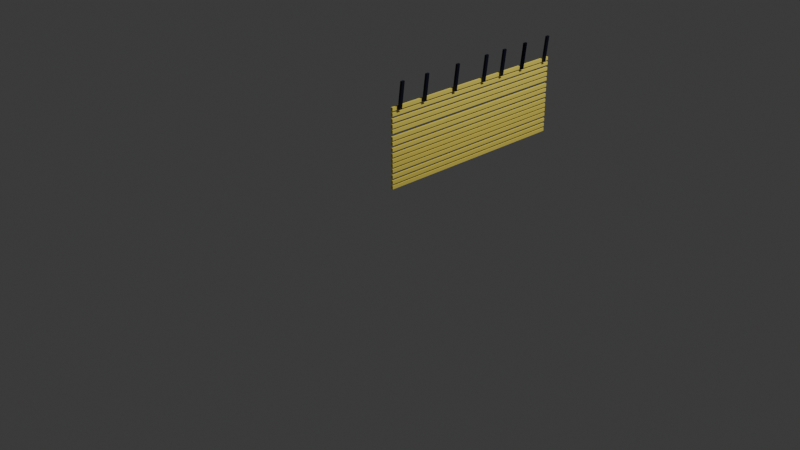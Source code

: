 # Source: coisamarela.blend  (saved by Blender 5.0.118; exported with 4.5.12 LTS)
import bpy
from mathutils import Matrix  # noqa: F401  (used for matrix-valued properties, if any)

bpy.ops.wm.read_factory_settings(use_empty=True)
scene = bpy.context.scene
scene.name = 'Scene'

# ---- collections
col_collection = bpy.data.collections.new('Collection'); scene.collection.children.link(col_collection)

# ---- materials (node trees are filled in below, after node groups)
mat_material = bpy.data.materials.new('Material')
mat_material.alpha_threshold = 0.0
mat_material.use_backface_culling_lightprobe_volume = False
mat_material.roughness = 0.5
mat_material.line_color = (0.0, 0.0, 0.0, 1.0)
mat_material_005 = bpy.data.materials.new('Material.005')
mat_material_005.alpha_threshold = 0.0
mat_material_005.use_backface_culling_lightprobe_volume = False
mat_material_005.roughness = 0.5
mat_material_005.line_color = (0.0, 0.0, 0.0, 1.0)
mat_material_006 = bpy.data.materials.new('Material.006')
mat_material_006.alpha_threshold = 0.0
mat_material_006.use_backface_culling_lightprobe_volume = False
mat_material_006.roughness = 0.5
mat_material_006.line_color = (0.0, 0.0, 0.0, 1.0)
mat_material_007 = bpy.data.materials.new('Material.007')
mat_material_007.alpha_threshold = 0.0
mat_material_007.use_backface_culling_lightprobe_volume = False
mat_material_007.roughness = 0.5
mat_material_007.line_color = (0.0, 0.0, 0.0, 1.0)
mat_material_008 = bpy.data.materials.new('Material.008')
mat_material_008.alpha_threshold = 0.0
mat_material_008.use_backface_culling_lightprobe_volume = False
mat_material_008.roughness = 0.5
mat_material_008.line_color = (0.0, 0.0, 0.0, 1.0)
mat_material_009 = bpy.data.materials.new('Material.009')
mat_material_009.alpha_threshold = 0.0
mat_material_009.use_backface_culling_lightprobe_volume = False
mat_material_009.roughness = 0.5
mat_material_009.line_color = (0.0, 0.0, 0.0, 1.0)
mat_material_010 = bpy.data.materials.new('Material.010')
mat_material_010.alpha_threshold = 0.0
mat_material_010.use_backface_culling_lightprobe_volume = False
mat_material_010.roughness = 0.5
mat_material_010.line_color = (0.0, 0.0, 0.0, 1.0)
mat_material_011 = bpy.data.materials.new('Material.011')
mat_material_011.alpha_threshold = 0.0
mat_material_011.use_backface_culling_lightprobe_volume = False
mat_material_011.roughness = 0.5
mat_material_011.line_color = (0.0, 0.0, 0.0, 1.0)
mat_material_012 = bpy.data.materials.new('Material.012')
mat_material_012.alpha_threshold = 0.0
mat_material_012.use_backface_culling_lightprobe_volume = False
mat_material_012.roughness = 0.5
mat_material_012.line_color = (0.0, 0.0, 0.0, 1.0)
mat_material_013 = bpy.data.materials.new('Material.013')
mat_material_013.alpha_threshold = 0.0
mat_material_013.use_backface_culling_lightprobe_volume = False
mat_material_013.roughness = 0.5
mat_material_013.line_color = (0.0, 0.0, 0.0, 1.0)
mat_material_014 = bpy.data.materials.new('Material.014')
mat_material_014.alpha_threshold = 0.0
mat_material_014.use_backface_culling_lightprobe_volume = False
mat_material_014.roughness = 0.5
mat_material_014.line_color = (0.0, 0.0, 0.0, 1.0)
mat_material_015 = bpy.data.materials.new('Material.015')
mat_material_015.alpha_threshold = 0.0
mat_material_015.use_backface_culling_lightprobe_volume = False
mat_material_015.roughness = 0.5
mat_material_015.line_color = (0.0, 0.0, 0.0, 1.0)
mat_material_016 = bpy.data.materials.new('Material.016')
mat_material_016.alpha_threshold = 0.0
mat_material_016.use_backface_culling_lightprobe_volume = False
mat_material_016.roughness = 0.5
mat_material_016.line_color = (0.0, 0.0, 0.0, 1.0)
mat_material_017 = bpy.data.materials.new('Material.017')
mat_material_017.alpha_threshold = 0.0
mat_material_017.use_backface_culling_lightprobe_volume = False
mat_material_017.roughness = 0.5
mat_material_017.line_color = (0.0, 0.0, 0.0, 1.0)
mat_material_018 = bpy.data.materials.new('Material.018')
mat_material_018.alpha_threshold = 0.0
mat_material_018.use_backface_culling_lightprobe_volume = False
mat_material_018.roughness = 0.5
mat_material_018.line_color = (0.0, 0.0, 0.0, 1.0)
mat_material_020 = bpy.data.materials.new('Material.020')
mat_material_020.alpha_threshold = 0.0
mat_material_020.use_backface_culling_lightprobe_volume = False
mat_material_020.roughness = 0.5
mat_material_020.line_color = (0.0, 0.0, 0.0, 1.0)
mat_material_022 = bpy.data.materials.new('Material.022')
mat_material_022.alpha_threshold = 0.0
mat_material_022.use_backface_culling_lightprobe_volume = False
mat_material_022.roughness = 0.5
mat_material_022.line_color = (0.0, 0.0, 0.0, 1.0)
mat_material_023 = bpy.data.materials.new('Material.023')
mat_material_023.alpha_threshold = 0.0
mat_material_023.use_backface_culling_lightprobe_volume = False
mat_material_023.roughness = 0.5
mat_material_023.line_color = (0.0, 0.0, 0.0, 1.0)
mat_material_024 = bpy.data.materials.new('Material.024')
mat_material_024.alpha_threshold = 0.0
mat_material_024.use_backface_culling_lightprobe_volume = False
mat_material_024.roughness = 0.5
mat_material_024.line_color = (0.0, 0.0, 0.0, 1.0)
mat_material_025 = bpy.data.materials.new('Material.025')
mat_material_025.alpha_threshold = 0.0
mat_material_025.use_backface_culling_lightprobe_volume = False
mat_material_025.roughness = 0.5
mat_material_025.line_color = (0.0, 0.0, 0.0, 1.0)
mat_material_026 = bpy.data.materials.new('Material.026')
mat_material_026.alpha_threshold = 0.0
mat_material_026.use_backface_culling_lightprobe_volume = False
mat_material_026.roughness = 0.5
mat_material_026.line_color = (0.0, 0.0, 0.0, 1.0)
mat_material_027 = bpy.data.materials.new('Material.027')
mat_material_027.alpha_threshold = 0.0
mat_material_027.use_backface_culling_lightprobe_volume = False
mat_material_027.roughness = 0.5
mat_material_027.line_color = (0.0, 0.0, 0.0, 1.0)
mat_material_028 = bpy.data.materials.new('Material.028')
mat_material_028.alpha_threshold = 0.0
mat_material_028.use_backface_culling_lightprobe_volume = False
mat_material_028.roughness = 0.5
mat_material_028.line_color = (0.0, 0.0, 0.0, 1.0)

# ---- material node trees
mat_material.use_nodes = True; mat_material.node_tree.nodes.clear()
_N = mat_material.node_tree.nodes; _L = mat_material.node_tree.links
n0 = _N.new('ShaderNodeOutputMaterial'); n0.name = 'Material Output'; n0.location = (200, 100)
n1 = _N.new('ShaderNodeBsdfPrincipled'); n1.name = 'Principled BSDF'; n1.location = (-200, 100)
n1.inputs[0].default_value = (0.8, 0.6682, 0.1081, 1.0)
_L.new(n1.outputs[0], n0.inputs[0])
n0.is_active_output = True
mat_material_005.use_nodes = True; mat_material_005.node_tree.nodes.clear()
_N = mat_material_005.node_tree.nodes; _L = mat_material_005.node_tree.links
n0 = _N.new('ShaderNodeOutputMaterial'); n0.name = 'Material Output'; n0.location = (200, 100)
n1 = _N.new('ShaderNodeBsdfPrincipled'); n1.name = 'Principled BSDF'; n1.location = (-200, 100)
n1.inputs[0].default_value = (0.8, 0.6682, 0.1081, 1.0)
_L.new(n1.outputs[0], n0.inputs[0])
n0.is_active_output = True
mat_material_006.use_nodes = True; mat_material_006.node_tree.nodes.clear()
_N = mat_material_006.node_tree.nodes; _L = mat_material_006.node_tree.links
n0 = _N.new('ShaderNodeOutputMaterial'); n0.name = 'Material Output'; n0.location = (200, 100)
n1 = _N.new('ShaderNodeBsdfPrincipled'); n1.name = 'Principled BSDF'; n1.location = (-200, 100)
n1.inputs[0].default_value = (0.8, 0.6682, 0.1081, 1.0)
_L.new(n1.outputs[0], n0.inputs[0])
n0.is_active_output = True
mat_material_007.use_nodes = True; mat_material_007.node_tree.nodes.clear()
_N = mat_material_007.node_tree.nodes; _L = mat_material_007.node_tree.links
n0 = _N.new('ShaderNodeOutputMaterial'); n0.name = 'Material Output'; n0.location = (200, 100)
n1 = _N.new('ShaderNodeBsdfPrincipled'); n1.name = 'Principled BSDF'; n1.location = (-200, 100)
n1.inputs[0].default_value = (0.8, 0.6682, 0.1081, 1.0)
_L.new(n1.outputs[0], n0.inputs[0])
n0.is_active_output = True
mat_material_008.use_nodes = True; mat_material_008.node_tree.nodes.clear()
_N = mat_material_008.node_tree.nodes; _L = mat_material_008.node_tree.links
n0 = _N.new('ShaderNodeOutputMaterial'); n0.name = 'Material Output'; n0.location = (200, 100)
n1 = _N.new('ShaderNodeBsdfPrincipled'); n1.name = 'Principled BSDF'; n1.location = (-200, 100)
n1.inputs[0].default_value = (0.8, 0.6682, 0.1081, 1.0)
_L.new(n1.outputs[0], n0.inputs[0])
n0.is_active_output = True
mat_material_009.use_nodes = True; mat_material_009.node_tree.nodes.clear()
_N = mat_material_009.node_tree.nodes; _L = mat_material_009.node_tree.links
n0 = _N.new('ShaderNodeOutputMaterial'); n0.name = 'Material Output'; n0.location = (200, 100)
n1 = _N.new('ShaderNodeBsdfPrincipled'); n1.name = 'Principled BSDF'; n1.location = (-200, 100)
n1.inputs[0].default_value = (0.8, 0.6682, 0.1081, 1.0)
_L.new(n1.outputs[0], n0.inputs[0])
n0.is_active_output = True
mat_material_010.use_nodes = True; mat_material_010.node_tree.nodes.clear()
_N = mat_material_010.node_tree.nodes; _L = mat_material_010.node_tree.links
n0 = _N.new('ShaderNodeOutputMaterial'); n0.name = 'Material Output'; n0.location = (200, 100)
n1 = _N.new('ShaderNodeBsdfPrincipled'); n1.name = 'Principled BSDF'; n1.location = (-200, 100)
n1.inputs[0].default_value = (0.8, 0.6682, 0.1081, 1.0)
_L.new(n1.outputs[0], n0.inputs[0])
n0.is_active_output = True
mat_material_011.use_nodes = True; mat_material_011.node_tree.nodes.clear()
_N = mat_material_011.node_tree.nodes; _L = mat_material_011.node_tree.links
n0 = _N.new('ShaderNodeOutputMaterial'); n0.name = 'Material Output'; n0.location = (200, 100)
n1 = _N.new('ShaderNodeBsdfPrincipled'); n1.name = 'Principled BSDF'; n1.location = (-200, 100)
n1.inputs[0].default_value = (0.8, 0.6682, 0.1081, 1.0)
_L.new(n1.outputs[0], n0.inputs[0])
n0.is_active_output = True
mat_material_012.use_nodes = True; mat_material_012.node_tree.nodes.clear()
_N = mat_material_012.node_tree.nodes; _L = mat_material_012.node_tree.links
n0 = _N.new('ShaderNodeOutputMaterial'); n0.name = 'Material Output'; n0.location = (200, 100)
n1 = _N.new('ShaderNodeBsdfPrincipled'); n1.name = 'Principled BSDF'; n1.location = (-200, 100)
n1.inputs[0].default_value = (0.8, 0.6682, 0.1081, 1.0)
_L.new(n1.outputs[0], n0.inputs[0])
n0.is_active_output = True
mat_material_013.use_nodes = True; mat_material_013.node_tree.nodes.clear()
_N = mat_material_013.node_tree.nodes; _L = mat_material_013.node_tree.links
n0 = _N.new('ShaderNodeOutputMaterial'); n0.name = 'Material Output'; n0.location = (200, 100)
n1 = _N.new('ShaderNodeBsdfPrincipled'); n1.name = 'Principled BSDF'; n1.location = (-200, 100)
n1.inputs[0].default_value = (0.8, 0.6682, 0.1081, 1.0)
_L.new(n1.outputs[0], n0.inputs[0])
n0.is_active_output = True
mat_material_014.use_nodes = True; mat_material_014.node_tree.nodes.clear()
_N = mat_material_014.node_tree.nodes; _L = mat_material_014.node_tree.links
n0 = _N.new('ShaderNodeOutputMaterial'); n0.name = 'Material Output'; n0.location = (200, 100)
n1 = _N.new('ShaderNodeBsdfPrincipled'); n1.name = 'Principled BSDF'; n1.location = (-200, 100)
n1.inputs[0].default_value = (0.8, 0.6682, 0.1081, 1.0)
_L.new(n1.outputs[0], n0.inputs[0])
n0.is_active_output = True
mat_material_015.use_nodes = True; mat_material_015.node_tree.nodes.clear()
_N = mat_material_015.node_tree.nodes; _L = mat_material_015.node_tree.links
n0 = _N.new('ShaderNodeOutputMaterial'); n0.name = 'Material Output'; n0.location = (200, 100)
n1 = _N.new('ShaderNodeBsdfPrincipled'); n1.name = 'Principled BSDF'; n1.location = (-200, 100)
n1.inputs[0].default_value = (0.8, 0.6682, 0.1081, 1.0)
_L.new(n1.outputs[0], n0.inputs[0])
n0.is_active_output = True
mat_material_016.use_nodes = True; mat_material_016.node_tree.nodes.clear()
_N = mat_material_016.node_tree.nodes; _L = mat_material_016.node_tree.links
n0 = _N.new('ShaderNodeOutputMaterial'); n0.name = 'Material Output'; n0.location = (200, 100)
n1 = _N.new('ShaderNodeBsdfPrincipled'); n1.name = 'Principled BSDF'; n1.location = (-200, 100)
n1.inputs[0].default_value = (0.8, 0.6682, 0.1081, 1.0)
_L.new(n1.outputs[0], n0.inputs[0])
n0.is_active_output = True
mat_material_017.use_nodes = True; mat_material_017.node_tree.nodes.clear()
_N = mat_material_017.node_tree.nodes; _L = mat_material_017.node_tree.links
n0 = _N.new('ShaderNodeOutputMaterial'); n0.name = 'Material Output'; n0.location = (200, 100)
n1 = _N.new('ShaderNodeBsdfPrincipled'); n1.name = 'Principled BSDF'; n1.location = (-200, 100)
n1.inputs[0].default_value = (0.8, 0.6682, 0.1081, 1.0)
_L.new(n1.outputs[0], n0.inputs[0])
n0.is_active_output = True
mat_material_018.use_nodes = True; mat_material_018.node_tree.nodes.clear()
_N = mat_material_018.node_tree.nodes; _L = mat_material_018.node_tree.links
n0 = _N.new('ShaderNodeOutputMaterial'); n0.name = 'Material Output'; n0.location = (200, 100)
n1 = _N.new('ShaderNodeBsdfPrincipled'); n1.name = 'Principled BSDF'; n1.location = (-200, 100)
n1.inputs[0].default_value = (0.8, 0.6682, 0.1081, 1.0)
_L.new(n1.outputs[0], n0.inputs[0])
n0.is_active_output = True
mat_material_020.use_nodes = True; mat_material_020.node_tree.nodes.clear()
_N = mat_material_020.node_tree.nodes; _L = mat_material_020.node_tree.links
n0 = _N.new('ShaderNodeOutputMaterial'); n0.name = 'Material Output'; n0.location = (200, 100)
n1 = _N.new('ShaderNodeBsdfPrincipled'); n1.name = 'Principled BSDF'; n1.location = (-200, 100)
n1.inputs[0].default_value = (0.0, 0.0, 0.01061, 1.0)
_L.new(n1.outputs[0], n0.inputs[0])
n0.is_active_output = True
mat_material_022.use_nodes = True; mat_material_022.node_tree.nodes.clear()
_N = mat_material_022.node_tree.nodes; _L = mat_material_022.node_tree.links
n0 = _N.new('ShaderNodeOutputMaterial'); n0.name = 'Material Output'; n0.location = (200, 100)
n1 = _N.new('ShaderNodeBsdfPrincipled'); n1.name = 'Principled BSDF'; n1.location = (-200, 100)
n1.inputs[0].default_value = (0.0, 0.0, 0.01061, 1.0)
_L.new(n1.outputs[0], n0.inputs[0])
n0.is_active_output = True
mat_material_023.use_nodes = True; mat_material_023.node_tree.nodes.clear()
_N = mat_material_023.node_tree.nodes; _L = mat_material_023.node_tree.links
n0 = _N.new('ShaderNodeOutputMaterial'); n0.name = 'Material Output'; n0.location = (200, 100)
n1 = _N.new('ShaderNodeBsdfPrincipled'); n1.name = 'Principled BSDF'; n1.location = (-200, 100)
n1.inputs[0].default_value = (0.0, 0.0, 0.01061, 1.0)
_L.new(n1.outputs[0], n0.inputs[0])
n0.is_active_output = True
mat_material_024.use_nodes = True; mat_material_024.node_tree.nodes.clear()
_N = mat_material_024.node_tree.nodes; _L = mat_material_024.node_tree.links
n0 = _N.new('ShaderNodeOutputMaterial'); n0.name = 'Material Output'; n0.location = (200, 100)
n1 = _N.new('ShaderNodeBsdfPrincipled'); n1.name = 'Principled BSDF'; n1.location = (-200, 100)
n1.inputs[0].default_value = (0.0, 0.0, 0.01061, 1.0)
_L.new(n1.outputs[0], n0.inputs[0])
n0.is_active_output = True
mat_material_025.use_nodes = True; mat_material_025.node_tree.nodes.clear()
_N = mat_material_025.node_tree.nodes; _L = mat_material_025.node_tree.links
n0 = _N.new('ShaderNodeOutputMaterial'); n0.name = 'Material Output'; n0.location = (200, 100)
n1 = _N.new('ShaderNodeBsdfPrincipled'); n1.name = 'Principled BSDF'; n1.location = (-200, 100)
n1.inputs[0].default_value = (0.0, 0.0, 0.01061, 1.0)
_L.new(n1.outputs[0], n0.inputs[0])
n0.is_active_output = True
mat_material_026.use_nodes = True; mat_material_026.node_tree.nodes.clear()
_N = mat_material_026.node_tree.nodes; _L = mat_material_026.node_tree.links
n0 = _N.new('ShaderNodeOutputMaterial'); n0.name = 'Material Output'; n0.location = (200, 100)
n1 = _N.new('ShaderNodeBsdfPrincipled'); n1.name = 'Principled BSDF'; n1.location = (-200, 100)
n1.inputs[0].default_value = (0.0, 0.0, 0.01061, 1.0)
_L.new(n1.outputs[0], n0.inputs[0])
n0.is_active_output = True
mat_material_027.use_nodes = True; mat_material_027.node_tree.nodes.clear()
_N = mat_material_027.node_tree.nodes; _L = mat_material_027.node_tree.links
n0 = _N.new('ShaderNodeOutputMaterial'); n0.name = 'Material Output'; n0.location = (200, 100)
n1 = _N.new('ShaderNodeBsdfPrincipled'); n1.name = 'Principled BSDF'; n1.location = (-200, 100)
n1.inputs[0].default_value = (0.0, 0.0, 0.01061, 1.0)
_L.new(n1.outputs[0], n0.inputs[0])
n0.is_active_output = True
mat_material_028.use_nodes = True; mat_material_028.node_tree.nodes.clear()
_N = mat_material_028.node_tree.nodes; _L = mat_material_028.node_tree.links
n0 = _N.new('ShaderNodeOutputMaterial'); n0.name = 'Material Output'; n0.location = (200, 100)
n1 = _N.new('ShaderNodeBsdfPrincipled'); n1.name = 'Principled BSDF'; n1.location = (-200, 100)
n1.inputs[0].default_value = (0.0, 0.0, 0.01061, 1.0)
_L.new(n1.outputs[0], n0.inputs[0])
n0.is_active_output = True

# ---- world
world_world = bpy.data.worlds.new('World'); scene.world = world_world
world_world.use_nodes = True; world_world.node_tree.nodes.clear()
_N = world_world.node_tree.nodes; _L = world_world.node_tree.links
n0 = _N.new('ShaderNodeOutputWorld'); n0.name = 'World Output'; n0.location = (200, 100)
n1 = _N.new('ShaderNodeBackground'); n1.name = 'Background'; n1.location = (-200, 100)
n1.inputs[0].default_value = (0.05088, 0.05088, 0.05088, 1.0)
_L.new(n1.outputs[0], n0.inputs[0])
n0.is_active_output = True
world_world.color = (0.05088, 0.05088, 0.05088)
world_world.sun_shadow_jitter_overblur = 0.0

# ---- cameras
cam_camera = bpy.data.cameras.new('Camera')
cam_camera.clip_end = 100.0
cam_camera.ortho_scale = 7.314

# ---- lights
light_light = bpy.data.lights.new('Light', 'POINT')
light_light.energy = 1000.0
light_light.shadow_soft_size = 0.1

# ---- meshes
me_cube = bpy.data.meshes.new('Cube')
me_cube.from_pydata([(0.9828, 1.0, 0.9986), (0.9828, 1.0, 0.9669), (0.9828, -1.0, 0.9986), (0.9828, -1.0, 0.9669), (0.9626, 1.0, 0.9986), (0.9626, 1.0, 0.9669), (0.9626, -1.0, 0.9986), (0.9626, -1.0, 0.9669), (0.9828, 1.0, 0.9669), (0.9828, -1.0, 0.9669), (0.9626, 1.0, 0.9669), (0.9626, -1.0, 0.9669)], [], [(0, 4, 6, 2), (3, 2, 6, 7), (7, 6, 4, 5), (7, 5, 10, 11), (1, 0, 2, 3), (5, 4, 0, 1), (10, 8, 9, 11), (1, 3, 9, 8), (5, 1, 8, 10), (3, 7, 11, 9)])
_uv = me_cube.uv_layers.new(name='UVMap')
_uv.uv.foreach_set('vector', [0.625, 0.5, 0.875, 0.5, 0.875, 0.75, 0.625, 0.75, 0.375, 0.75, 0.625, 0.75, 0.625, 1.0, 0.375, 1.0, 0.375, 0.0, 0.625, 0.0, 0.625, 0.25, 0.375, 0.25, 0.375, 0.0, 0.375, 0.25, 0.375, 0.25, 0.375, 0.0, 0.375, 0.5, 0.625, 0.5, 0.625, 0.75, 0.375, 0.75, 0.375, 0.25, 0.625, 0.25, 0.625, 0.5, 0.375, 0.5, 0.125, 0.5, 0.375, 0.5, 0.375, 0.75, 0.125, 0.75, 0.375, 0.5, 0.375, 0.75, 0.375, 0.75, 0.375, 0.5, 0.375, 0.25, 0.375, 0.5, 0.375, 0.5, 0.375, 0.25, 0.375, 0.75, 0.375, 1.0, 0.375, 1.0, 0.375, 0.75])
me_cube.materials.append(mat_material)
me_cube.use_mirror_vertex_groups = False
me_cube.update()
me_cube_005 = bpy.data.meshes.new('Cube.005')
me_cube_005.from_pydata([(0.9828, 1.0, 0.9986), (0.9828, 1.0, 0.9669), (0.9828, -1.0, 0.9986), (0.9828, -1.0, 0.9669), (0.9626, 1.0, 0.9986), (0.9626, 1.0, 0.9669), (0.9626, -1.0, 0.9986), (0.9626, -1.0, 0.9669), (0.9828, 1.0, 0.9669), (0.9828, -1.0, 0.9669), (0.9626, 1.0, 0.9669), (0.9626, -1.0, 0.9669)], [], [(0, 4, 6, 2), (3, 2, 6, 7), (7, 6, 4, 5), (7, 5, 10, 11), (1, 0, 2, 3), (5, 4, 0, 1), (10, 8, 9, 11), (1, 3, 9, 8), (5, 1, 8, 10), (3, 7, 11, 9)])
_uv = me_cube_005.uv_layers.new(name='UVMap')
_uv.uv.foreach_set('vector', [0.625, 0.5, 0.875, 0.5, 0.875, 0.75, 0.625, 0.75, 0.375, 0.75, 0.625, 0.75, 0.625, 1.0, 0.375, 1.0, 0.375, 0.0, 0.625, 0.0, 0.625, 0.25, 0.375, 0.25, 0.375, 0.0, 0.375, 0.25, 0.375, 0.25, 0.375, 0.0, 0.375, 0.5, 0.625, 0.5, 0.625, 0.75, 0.375, 0.75, 0.375, 0.25, 0.625, 0.25, 0.625, 0.5, 0.375, 0.5, 0.125, 0.5, 0.375, 0.5, 0.375, 0.75, 0.125, 0.75, 0.375, 0.5, 0.375, 0.75, 0.375, 0.75, 0.375, 0.5, 0.375, 0.25, 0.375, 0.5, 0.375, 0.5, 0.375, 0.25, 0.375, 0.75, 0.375, 1.0, 0.375, 1.0, 0.375, 0.75])
me_cube_005.materials.append(mat_material_005)
me_cube_005.use_mirror_vertex_groups = False
me_cube_005.update()
me_cube_006 = bpy.data.meshes.new('Cube.006')
me_cube_006.from_pydata([(0.9828, 1.0, 0.9986), (0.9828, 1.0, 0.9669), (0.9828, -1.0, 0.9986), (0.9828, -1.0, 0.9669), (0.9626, 1.0, 0.9986), (0.9626, 1.0, 0.9669), (0.9626, -1.0, 0.9986), (0.9626, -1.0, 0.9669), (0.9828, 1.0, 0.9669), (0.9828, -1.0, 0.9669), (0.9626, 1.0, 0.9669), (0.9626, -1.0, 0.9669)], [], [(0, 4, 6, 2), (3, 2, 6, 7), (7, 6, 4, 5), (7, 5, 10, 11), (1, 0, 2, 3), (5, 4, 0, 1), (10, 8, 9, 11), (1, 3, 9, 8), (5, 1, 8, 10), (3, 7, 11, 9)])
_uv = me_cube_006.uv_layers.new(name='UVMap')
_uv.uv.foreach_set('vector', [0.625, 0.5, 0.875, 0.5, 0.875, 0.75, 0.625, 0.75, 0.375, 0.75, 0.625, 0.75, 0.625, 1.0, 0.375, 1.0, 0.375, 0.0, 0.625, 0.0, 0.625, 0.25, 0.375, 0.25, 0.375, 0.0, 0.375, 0.25, 0.375, 0.25, 0.375, 0.0, 0.375, 0.5, 0.625, 0.5, 0.625, 0.75, 0.375, 0.75, 0.375, 0.25, 0.625, 0.25, 0.625, 0.5, 0.375, 0.5, 0.125, 0.5, 0.375, 0.5, 0.375, 0.75, 0.125, 0.75, 0.375, 0.5, 0.375, 0.75, 0.375, 0.75, 0.375, 0.5, 0.375, 0.25, 0.375, 0.5, 0.375, 0.5, 0.375, 0.25, 0.375, 0.75, 0.375, 1.0, 0.375, 1.0, 0.375, 0.75])
me_cube_006.materials.append(mat_material_006)
me_cube_006.use_mirror_vertex_groups = False
me_cube_006.update()
me_cube_007 = bpy.data.meshes.new('Cube.007')
me_cube_007.from_pydata([(0.9828, 1.0, 0.9986), (0.9828, 1.0, 0.9669), (0.9828, -1.0, 0.9986), (0.9828, -1.0, 0.9669), (0.9626, 1.0, 0.9986), (0.9626, 1.0, 0.9669), (0.9626, -1.0, 0.9986), (0.9626, -1.0, 0.9669), (0.9828, 1.0, 0.9669), (0.9828, -1.0, 0.9669), (0.9626, 1.0, 0.9669), (0.9626, -1.0, 0.9669)], [], [(0, 4, 6, 2), (3, 2, 6, 7), (7, 6, 4, 5), (7, 5, 10, 11), (1, 0, 2, 3), (5, 4, 0, 1), (10, 8, 9, 11), (1, 3, 9, 8), (5, 1, 8, 10), (3, 7, 11, 9)])
_uv = me_cube_007.uv_layers.new(name='UVMap')
_uv.uv.foreach_set('vector', [0.625, 0.5, 0.875, 0.5, 0.875, 0.75, 0.625, 0.75, 0.375, 0.75, 0.625, 0.75, 0.625, 1.0, 0.375, 1.0, 0.375, 0.0, 0.625, 0.0, 0.625, 0.25, 0.375, 0.25, 0.375, 0.0, 0.375, 0.25, 0.375, 0.25, 0.375, 0.0, 0.375, 0.5, 0.625, 0.5, 0.625, 0.75, 0.375, 0.75, 0.375, 0.25, 0.625, 0.25, 0.625, 0.5, 0.375, 0.5, 0.125, 0.5, 0.375, 0.5, 0.375, 0.75, 0.125, 0.75, 0.375, 0.5, 0.375, 0.75, 0.375, 0.75, 0.375, 0.5, 0.375, 0.25, 0.375, 0.5, 0.375, 0.5, 0.375, 0.25, 0.375, 0.75, 0.375, 1.0, 0.375, 1.0, 0.375, 0.75])
me_cube_007.materials.append(mat_material_007)
me_cube_007.use_mirror_vertex_groups = False
me_cube_007.update()
me_cube_008 = bpy.data.meshes.new('Cube.008')
me_cube_008.from_pydata([(0.9828, 1.0, 0.9986), (0.9828, 1.0, 0.9669), (0.9828, -1.0, 0.9986), (0.9828, -1.0, 0.9669), (0.9626, 1.0, 0.9986), (0.9626, 1.0, 0.9669), (0.9626, -1.0, 0.9986), (0.9626, -1.0, 0.9669), (0.9828, 1.0, 0.9669), (0.9828, -1.0, 0.9669), (0.9626, 1.0, 0.9669), (0.9626, -1.0, 0.9669)], [], [(0, 4, 6, 2), (3, 2, 6, 7), (7, 6, 4, 5), (7, 5, 10, 11), (1, 0, 2, 3), (5, 4, 0, 1), (10, 8, 9, 11), (1, 3, 9, 8), (5, 1, 8, 10), (3, 7, 11, 9)])
_uv = me_cube_008.uv_layers.new(name='UVMap')
_uv.uv.foreach_set('vector', [0.625, 0.5, 0.875, 0.5, 0.875, 0.75, 0.625, 0.75, 0.375, 0.75, 0.625, 0.75, 0.625, 1.0, 0.375, 1.0, 0.375, 0.0, 0.625, 0.0, 0.625, 0.25, 0.375, 0.25, 0.375, 0.0, 0.375, 0.25, 0.375, 0.25, 0.375, 0.0, 0.375, 0.5, 0.625, 0.5, 0.625, 0.75, 0.375, 0.75, 0.375, 0.25, 0.625, 0.25, 0.625, 0.5, 0.375, 0.5, 0.125, 0.5, 0.375, 0.5, 0.375, 0.75, 0.125, 0.75, 0.375, 0.5, 0.375, 0.75, 0.375, 0.75, 0.375, 0.5, 0.375, 0.25, 0.375, 0.5, 0.375, 0.5, 0.375, 0.25, 0.375, 0.75, 0.375, 1.0, 0.375, 1.0, 0.375, 0.75])
me_cube_008.materials.append(mat_material_008)
me_cube_008.use_mirror_vertex_groups = False
me_cube_008.update()
me_cube_009 = bpy.data.meshes.new('Cube.009')
me_cube_009.from_pydata([(0.9828, 1.0, 0.9986), (0.9828, 1.0, 0.9669), (0.9828, -1.0, 0.9986), (0.9828, -1.0, 0.9669), (0.9626, 1.0, 0.9986), (0.9626, 1.0, 0.9669), (0.9626, -1.0, 0.9986), (0.9626, -1.0, 0.9669), (0.9828, 1.0, 0.9669), (0.9828, -1.0, 0.9669), (0.9626, 1.0, 0.9669), (0.9626, -1.0, 0.9669)], [], [(0, 4, 6, 2), (3, 2, 6, 7), (7, 6, 4, 5), (7, 5, 10, 11), (1, 0, 2, 3), (5, 4, 0, 1), (10, 8, 9, 11), (1, 3, 9, 8), (5, 1, 8, 10), (3, 7, 11, 9)])
_uv = me_cube_009.uv_layers.new(name='UVMap')
_uv.uv.foreach_set('vector', [0.625, 0.5, 0.875, 0.5, 0.875, 0.75, 0.625, 0.75, 0.375, 0.75, 0.625, 0.75, 0.625, 1.0, 0.375, 1.0, 0.375, 0.0, 0.625, 0.0, 0.625, 0.25, 0.375, 0.25, 0.375, 0.0, 0.375, 0.25, 0.375, 0.25, 0.375, 0.0, 0.375, 0.5, 0.625, 0.5, 0.625, 0.75, 0.375, 0.75, 0.375, 0.25, 0.625, 0.25, 0.625, 0.5, 0.375, 0.5, 0.125, 0.5, 0.375, 0.5, 0.375, 0.75, 0.125, 0.75, 0.375, 0.5, 0.375, 0.75, 0.375, 0.75, 0.375, 0.5, 0.375, 0.25, 0.375, 0.5, 0.375, 0.5, 0.375, 0.25, 0.375, 0.75, 0.375, 1.0, 0.375, 1.0, 0.375, 0.75])
me_cube_009.materials.append(mat_material_009)
me_cube_009.use_mirror_vertex_groups = False
me_cube_009.update()
me_cube_010 = bpy.data.meshes.new('Cube.010')
me_cube_010.from_pydata([(0.9828, 1.0, 0.9986), (0.9828, 1.0, 0.9669), (0.9828, -1.0, 0.9986), (0.9828, -1.0, 0.9669), (0.9626, 1.0, 0.9986), (0.9626, 1.0, 0.9669), (0.9626, -1.0, 0.9986), (0.9626, -1.0, 0.9669), (0.9828, 1.0, 0.9669), (0.9828, -1.0, 0.9669), (0.9626, 1.0, 0.9669), (0.9626, -1.0, 0.9669)], [], [(0, 4, 6, 2), (3, 2, 6, 7), (7, 6, 4, 5), (7, 5, 10, 11), (1, 0, 2, 3), (5, 4, 0, 1), (10, 8, 9, 11), (1, 3, 9, 8), (5, 1, 8, 10), (3, 7, 11, 9)])
_uv = me_cube_010.uv_layers.new(name='UVMap')
_uv.uv.foreach_set('vector', [0.625, 0.5, 0.875, 0.5, 0.875, 0.75, 0.625, 0.75, 0.375, 0.75, 0.625, 0.75, 0.625, 1.0, 0.375, 1.0, 0.375, 0.0, 0.625, 0.0, 0.625, 0.25, 0.375, 0.25, 0.375, 0.0, 0.375, 0.25, 0.375, 0.25, 0.375, 0.0, 0.375, 0.5, 0.625, 0.5, 0.625, 0.75, 0.375, 0.75, 0.375, 0.25, 0.625, 0.25, 0.625, 0.5, 0.375, 0.5, 0.125, 0.5, 0.375, 0.5, 0.375, 0.75, 0.125, 0.75, 0.375, 0.5, 0.375, 0.75, 0.375, 0.75, 0.375, 0.5, 0.375, 0.25, 0.375, 0.5, 0.375, 0.5, 0.375, 0.25, 0.375, 0.75, 0.375, 1.0, 0.375, 1.0, 0.375, 0.75])
me_cube_010.materials.append(mat_material_010)
me_cube_010.use_mirror_vertex_groups = False
me_cube_010.update()
me_cube_011 = bpy.data.meshes.new('Cube.011')
me_cube_011.from_pydata([(0.9828, 1.0, 0.9986), (0.9828, 1.0, 0.9669), (0.9828, -1.0, 0.9986), (0.9828, -1.0, 0.9669), (0.9626, 1.0, 0.9986), (0.9626, 1.0, 0.9669), (0.9626, -1.0, 0.9986), (0.9626, -1.0, 0.9669), (0.9828, 1.0, 0.9669), (0.9828, -1.0, 0.9669), (0.9626, 1.0, 0.9669), (0.9626, -1.0, 0.9669)], [], [(0, 4, 6, 2), (3, 2, 6, 7), (7, 6, 4, 5), (7, 5, 10, 11), (1, 0, 2, 3), (5, 4, 0, 1), (10, 8, 9, 11), (1, 3, 9, 8), (5, 1, 8, 10), (3, 7, 11, 9)])
_uv = me_cube_011.uv_layers.new(name='UVMap')
_uv.uv.foreach_set('vector', [0.625, 0.5, 0.875, 0.5, 0.875, 0.75, 0.625, 0.75, 0.375, 0.75, 0.625, 0.75, 0.625, 1.0, 0.375, 1.0, 0.375, 0.0, 0.625, 0.0, 0.625, 0.25, 0.375, 0.25, 0.375, 0.0, 0.375, 0.25, 0.375, 0.25, 0.375, 0.0, 0.375, 0.5, 0.625, 0.5, 0.625, 0.75, 0.375, 0.75, 0.375, 0.25, 0.625, 0.25, 0.625, 0.5, 0.375, 0.5, 0.125, 0.5, 0.375, 0.5, 0.375, 0.75, 0.125, 0.75, 0.375, 0.5, 0.375, 0.75, 0.375, 0.75, 0.375, 0.5, 0.375, 0.25, 0.375, 0.5, 0.375, 0.5, 0.375, 0.25, 0.375, 0.75, 0.375, 1.0, 0.375, 1.0, 0.375, 0.75])
me_cube_011.materials.append(mat_material_011)
me_cube_011.use_mirror_vertex_groups = False
me_cube_011.update()
me_cube_012 = bpy.data.meshes.new('Cube.012')
me_cube_012.from_pydata([(0.9828, 1.0, 0.9986), (0.9828, 1.0, 0.9669), (0.9828, -1.0, 0.9986), (0.9828, -1.0, 0.9669), (0.9626, 1.0, 0.9986), (0.9626, 1.0, 0.9669), (0.9626, -1.0, 0.9986), (0.9626, -1.0, 0.9669), (0.9828, 1.0, 0.9669), (0.9828, -1.0, 0.9669), (0.9626, 1.0, 0.9669), (0.9626, -1.0, 0.9669)], [], [(0, 4, 6, 2), (3, 2, 6, 7), (7, 6, 4, 5), (7, 5, 10, 11), (1, 0, 2, 3), (5, 4, 0, 1), (10, 8, 9, 11), (1, 3, 9, 8), (5, 1, 8, 10), (3, 7, 11, 9)])
_uv = me_cube_012.uv_layers.new(name='UVMap')
_uv.uv.foreach_set('vector', [0.625, 0.5, 0.875, 0.5, 0.875, 0.75, 0.625, 0.75, 0.375, 0.75, 0.625, 0.75, 0.625, 1.0, 0.375, 1.0, 0.375, 0.0, 0.625, 0.0, 0.625, 0.25, 0.375, 0.25, 0.375, 0.0, 0.375, 0.25, 0.375, 0.25, 0.375, 0.0, 0.375, 0.5, 0.625, 0.5, 0.625, 0.75, 0.375, 0.75, 0.375, 0.25, 0.625, 0.25, 0.625, 0.5, 0.375, 0.5, 0.125, 0.5, 0.375, 0.5, 0.375, 0.75, 0.125, 0.75, 0.375, 0.5, 0.375, 0.75, 0.375, 0.75, 0.375, 0.5, 0.375, 0.25, 0.375, 0.5, 0.375, 0.5, 0.375, 0.25, 0.375, 0.75, 0.375, 1.0, 0.375, 1.0, 0.375, 0.75])
me_cube_012.materials.append(mat_material_012)
me_cube_012.use_mirror_vertex_groups = False
me_cube_012.update()
me_cube_013 = bpy.data.meshes.new('Cube.013')
me_cube_013.from_pydata([(0.9828, 1.0, 0.9986), (0.9828, 1.0, 0.9669), (0.9828, -1.0, 0.9986), (0.9828, -1.0, 0.9669), (0.9626, 1.0, 0.9986), (0.9626, 1.0, 0.9669), (0.9626, -1.0, 0.9986), (0.9626, -1.0, 0.9669), (0.9828, 1.0, 0.9669), (0.9828, -1.0, 0.9669), (0.9626, 1.0, 0.9669), (0.9626, -1.0, 0.9669)], [], [(0, 4, 6, 2), (3, 2, 6, 7), (7, 6, 4, 5), (7, 5, 10, 11), (1, 0, 2, 3), (5, 4, 0, 1), (10, 8, 9, 11), (1, 3, 9, 8), (5, 1, 8, 10), (3, 7, 11, 9)])
_uv = me_cube_013.uv_layers.new(name='UVMap')
_uv.uv.foreach_set('vector', [0.625, 0.5, 0.875, 0.5, 0.875, 0.75, 0.625, 0.75, 0.375, 0.75, 0.625, 0.75, 0.625, 1.0, 0.375, 1.0, 0.375, 0.0, 0.625, 0.0, 0.625, 0.25, 0.375, 0.25, 0.375, 0.0, 0.375, 0.25, 0.375, 0.25, 0.375, 0.0, 0.375, 0.5, 0.625, 0.5, 0.625, 0.75, 0.375, 0.75, 0.375, 0.25, 0.625, 0.25, 0.625, 0.5, 0.375, 0.5, 0.125, 0.5, 0.375, 0.5, 0.375, 0.75, 0.125, 0.75, 0.375, 0.5, 0.375, 0.75, 0.375, 0.75, 0.375, 0.5, 0.375, 0.25, 0.375, 0.5, 0.375, 0.5, 0.375, 0.25, 0.375, 0.75, 0.375, 1.0, 0.375, 1.0, 0.375, 0.75])
me_cube_013.materials.append(mat_material_013)
me_cube_013.use_mirror_vertex_groups = False
me_cube_013.update()
me_cube_014 = bpy.data.meshes.new('Cube.014')
me_cube_014.from_pydata([(0.9828, 1.0, 0.9986), (0.9828, 1.0, 0.9669), (0.9828, -1.0, 0.9986), (0.9828, -1.0, 0.9669), (0.9626, 1.0, 0.9986), (0.9626, 1.0, 0.9669), (0.9626, -1.0, 0.9986), (0.9626, -1.0, 0.9669), (0.9828, 1.0, 0.9669), (0.9828, -1.0, 0.9669), (0.9626, 1.0, 0.9669), (0.9626, -1.0, 0.9669)], [], [(0, 4, 6, 2), (3, 2, 6, 7), (7, 6, 4, 5), (7, 5, 10, 11), (1, 0, 2, 3), (5, 4, 0, 1), (10, 8, 9, 11), (1, 3, 9, 8), (5, 1, 8, 10), (3, 7, 11, 9)])
_uv = me_cube_014.uv_layers.new(name='UVMap')
_uv.uv.foreach_set('vector', [0.625, 0.5, 0.875, 0.5, 0.875, 0.75, 0.625, 0.75, 0.375, 0.75, 0.625, 0.75, 0.625, 1.0, 0.375, 1.0, 0.375, 0.0, 0.625, 0.0, 0.625, 0.25, 0.375, 0.25, 0.375, 0.0, 0.375, 0.25, 0.375, 0.25, 0.375, 0.0, 0.375, 0.5, 0.625, 0.5, 0.625, 0.75, 0.375, 0.75, 0.375, 0.25, 0.625, 0.25, 0.625, 0.5, 0.375, 0.5, 0.125, 0.5, 0.375, 0.5, 0.375, 0.75, 0.125, 0.75, 0.375, 0.5, 0.375, 0.75, 0.375, 0.75, 0.375, 0.5, 0.375, 0.25, 0.375, 0.5, 0.375, 0.5, 0.375, 0.25, 0.375, 0.75, 0.375, 1.0, 0.375, 1.0, 0.375, 0.75])
me_cube_014.materials.append(mat_material_014)
me_cube_014.use_mirror_vertex_groups = False
me_cube_014.update()
me_cube_015 = bpy.data.meshes.new('Cube.015')
me_cube_015.from_pydata([(0.9828, 1.0, 0.9986), (0.9828, 1.0, 0.9669), (0.9828, -1.0, 0.9986), (0.9828, -1.0, 0.9669), (0.9626, 1.0, 0.9986), (0.9626, 1.0, 0.9669), (0.9626, -1.0, 0.9986), (0.9626, -1.0, 0.9669), (0.9828, 1.0, 0.9669), (0.9828, -1.0, 0.9669), (0.9626, 1.0, 0.9669), (0.9626, -1.0, 0.9669)], [], [(0, 4, 6, 2), (3, 2, 6, 7), (7, 6, 4, 5), (7, 5, 10, 11), (1, 0, 2, 3), (5, 4, 0, 1), (10, 8, 9, 11), (1, 3, 9, 8), (5, 1, 8, 10), (3, 7, 11, 9)])
_uv = me_cube_015.uv_layers.new(name='UVMap')
_uv.uv.foreach_set('vector', [0.625, 0.5, 0.875, 0.5, 0.875, 0.75, 0.625, 0.75, 0.375, 0.75, 0.625, 0.75, 0.625, 1.0, 0.375, 1.0, 0.375, 0.0, 0.625, 0.0, 0.625, 0.25, 0.375, 0.25, 0.375, 0.0, 0.375, 0.25, 0.375, 0.25, 0.375, 0.0, 0.375, 0.5, 0.625, 0.5, 0.625, 0.75, 0.375, 0.75, 0.375, 0.25, 0.625, 0.25, 0.625, 0.5, 0.375, 0.5, 0.125, 0.5, 0.375, 0.5, 0.375, 0.75, 0.125, 0.75, 0.375, 0.5, 0.375, 0.75, 0.375, 0.75, 0.375, 0.5, 0.375, 0.25, 0.375, 0.5, 0.375, 0.5, 0.375, 0.25, 0.375, 0.75, 0.375, 1.0, 0.375, 1.0, 0.375, 0.75])
me_cube_015.materials.append(mat_material_015)
me_cube_015.use_mirror_vertex_groups = False
me_cube_015.update()
me_cube_016 = bpy.data.meshes.new('Cube.016')
me_cube_016.from_pydata([(0.9828, 1.0, 0.9986), (0.9828, 1.0, 0.9669), (0.9828, -1.0, 0.9986), (0.9828, -1.0, 0.9669), (0.9626, 1.0, 0.9986), (0.9626, 1.0, 0.9669), (0.9626, -1.0, 0.9986), (0.9626, -1.0, 0.9669), (0.9828, 1.0, 0.9669), (0.9828, -1.0, 0.9669), (0.9626, 1.0, 0.9669), (0.9626, -1.0, 0.9669)], [], [(0, 4, 6, 2), (3, 2, 6, 7), (7, 6, 4, 5), (7, 5, 10, 11), (1, 0, 2, 3), (5, 4, 0, 1), (10, 8, 9, 11), (1, 3, 9, 8), (5, 1, 8, 10), (3, 7, 11, 9)])
_uv = me_cube_016.uv_layers.new(name='UVMap')
_uv.uv.foreach_set('vector', [0.625, 0.5, 0.875, 0.5, 0.875, 0.75, 0.625, 0.75, 0.375, 0.75, 0.625, 0.75, 0.625, 1.0, 0.375, 1.0, 0.375, 0.0, 0.625, 0.0, 0.625, 0.25, 0.375, 0.25, 0.375, 0.0, 0.375, 0.25, 0.375, 0.25, 0.375, 0.0, 0.375, 0.5, 0.625, 0.5, 0.625, 0.75, 0.375, 0.75, 0.375, 0.25, 0.625, 0.25, 0.625, 0.5, 0.375, 0.5, 0.125, 0.5, 0.375, 0.5, 0.375, 0.75, 0.125, 0.75, 0.375, 0.5, 0.375, 0.75, 0.375, 0.75, 0.375, 0.5, 0.375, 0.25, 0.375, 0.5, 0.375, 0.5, 0.375, 0.25, 0.375, 0.75, 0.375, 1.0, 0.375, 1.0, 0.375, 0.75])
me_cube_016.materials.append(mat_material_016)
me_cube_016.use_mirror_vertex_groups = False
me_cube_016.update()
me_cube_017 = bpy.data.meshes.new('Cube.017')
me_cube_017.from_pydata([(0.9828, 1.0, 0.9986), (0.9828, 1.0, 0.9669), (0.9828, -1.0, 0.9986), (0.9828, -1.0, 0.9669), (0.9626, 1.0, 0.9986), (0.9626, 1.0, 0.9669), (0.9626, -1.0, 0.9986), (0.9626, -1.0, 0.9669), (0.9828, 1.0, 0.9669), (0.9828, -1.0, 0.9669), (0.9626, 1.0, 0.9669), (0.9626, -1.0, 0.9669)], [], [(0, 4, 6, 2), (3, 2, 6, 7), (7, 6, 4, 5), (7, 5, 10, 11), (1, 0, 2, 3), (5, 4, 0, 1), (10, 8, 9, 11), (1, 3, 9, 8), (5, 1, 8, 10), (3, 7, 11, 9)])
_uv = me_cube_017.uv_layers.new(name='UVMap')
_uv.uv.foreach_set('vector', [0.625, 0.5, 0.875, 0.5, 0.875, 0.75, 0.625, 0.75, 0.375, 0.75, 0.625, 0.75, 0.625, 1.0, 0.375, 1.0, 0.375, 0.0, 0.625, 0.0, 0.625, 0.25, 0.375, 0.25, 0.375, 0.0, 0.375, 0.25, 0.375, 0.25, 0.375, 0.0, 0.375, 0.5, 0.625, 0.5, 0.625, 0.75, 0.375, 0.75, 0.375, 0.25, 0.625, 0.25, 0.625, 0.5, 0.375, 0.5, 0.125, 0.5, 0.375, 0.5, 0.375, 0.75, 0.125, 0.75, 0.375, 0.5, 0.375, 0.75, 0.375, 0.75, 0.375, 0.5, 0.375, 0.25, 0.375, 0.5, 0.375, 0.5, 0.375, 0.25, 0.375, 0.75, 0.375, 1.0, 0.375, 1.0, 0.375, 0.75])
me_cube_017.materials.append(mat_material_017)
me_cube_017.use_mirror_vertex_groups = False
me_cube_017.update()
me_cube_018 = bpy.data.meshes.new('Cube.018')
me_cube_018.from_pydata([(0.9828, 1.0, 0.9986), (0.9828, 1.0, 0.9669), (0.9828, -1.0, 0.9986), (0.9828, -1.0, 0.9669), (0.9626, 1.0, 0.9986), (0.9626, 1.0, 0.9669), (0.9626, -1.0, 0.9986), (0.9626, -1.0, 0.9669), (0.9828, 1.0, 0.9669), (0.9828, -1.0, 0.9669), (0.9626, 1.0, 0.9669), (0.9626, -1.0, 0.9669)], [], [(0, 4, 6, 2), (3, 2, 6, 7), (7, 6, 4, 5), (7, 5, 10, 11), (1, 0, 2, 3), (5, 4, 0, 1), (10, 8, 9, 11), (1, 3, 9, 8), (5, 1, 8, 10), (3, 7, 11, 9)])
_uv = me_cube_018.uv_layers.new(name='UVMap')
_uv.uv.foreach_set('vector', [0.625, 0.5, 0.875, 0.5, 0.875, 0.75, 0.625, 0.75, 0.375, 0.75, 0.625, 0.75, 0.625, 1.0, 0.375, 1.0, 0.375, 0.0, 0.625, 0.0, 0.625, 0.25, 0.375, 0.25, 0.375, 0.0, 0.375, 0.25, 0.375, 0.25, 0.375, 0.0, 0.375, 0.5, 0.625, 0.5, 0.625, 0.75, 0.375, 0.75, 0.375, 0.25, 0.625, 0.25, 0.625, 0.5, 0.375, 0.5, 0.125, 0.5, 0.375, 0.5, 0.375, 0.75, 0.125, 0.75, 0.375, 0.5, 0.375, 0.75, 0.375, 0.75, 0.375, 0.5, 0.375, 0.25, 0.375, 0.5, 0.375, 0.5, 0.375, 0.25, 0.375, 0.75, 0.375, 1.0, 0.375, 1.0, 0.375, 0.75])
me_cube_018.materials.append(mat_material_018)
me_cube_018.use_mirror_vertex_groups = False
me_cube_018.update()
me_cube_021 = bpy.data.meshes.new('Cube.021')
me_cube_021.from_pydata([(0.9828, 0.6236, 0.9986), (0.9828, 0.626, 0.9669), (0.9828, 0.3725, 0.9986), (0.9828, 0.3762, 0.9669), (0.9626, 0.6236, 0.9986), (0.9626, 0.626, 0.9669), (0.9626, 0.3725, 0.9986), (0.9626, 0.3762, 0.9669), (0.9828, 0.6236, 0.9669), (0.9828, 0.3725, 0.9669), (0.9626, 0.6236, 0.9669), (0.9626, 0.3725, 0.9669)], [], [(0, 4, 6, 2), (3, 2, 6, 7), (7, 6, 4, 5), (7, 5, 10, 11), (1, 0, 2, 3), (5, 4, 0, 1), (10, 8, 9, 11), (1, 3, 9, 8), (5, 1, 8, 10), (3, 7, 11, 9)])
_uv = me_cube_021.uv_layers.new(name='UVMap')
_uv.uv.foreach_set('vector', [0.625, 0.5, 0.875, 0.5, 0.875, 0.75, 0.625, 0.75, 0.375, 0.75, 0.625, 0.75, 0.625, 1.0, 0.375, 1.0, 0.375, 0.0, 0.625, 0.0, 0.625, 0.25, 0.375, 0.25, 0.375, 0.0, 0.375, 0.25, 0.375, 0.25, 0.375, 0.0, 0.375, 0.5, 0.625, 0.5, 0.625, 0.75, 0.375, 0.75, 0.375, 0.25, 0.625, 0.25, 0.625, 0.5, 0.375, 0.5, 0.125, 0.5, 0.375, 0.5, 0.375, 0.75, 0.125, 0.75, 0.375, 0.5, 0.375, 0.75, 0.375, 0.75, 0.375, 0.5, 0.375, 0.25, 0.375, 0.5, 0.375, 0.5, 0.375, 0.25, 0.375, 0.75, 0.375, 1.0, 0.375, 1.0, 0.375, 0.75])
me_cube_021.materials.append(mat_material_020)
me_cube_021.use_mirror_vertex_groups = False
me_cube_021.update()
me_cube_023 = bpy.data.meshes.new('Cube.023')
me_cube_023.from_pydata([(0.9828, 0.6236, 0.9986), (0.9828, 0.626, 0.9669), (0.9828, 0.3725, 0.9986), (0.9828, 0.3762, 0.9669), (0.9626, 0.6236, 0.9986), (0.9626, 0.626, 0.9669), (0.9626, 0.3725, 0.9986), (0.9626, 0.3762, 0.9669), (0.9828, 0.6236, 0.9669), (0.9828, 0.3725, 0.9669), (0.9626, 0.6236, 0.9669), (0.9626, 0.3725, 0.9669)], [], [(0, 4, 6, 2), (3, 2, 6, 7), (7, 6, 4, 5), (7, 5, 10, 11), (1, 0, 2, 3), (5, 4, 0, 1), (10, 8, 9, 11), (1, 3, 9, 8), (5, 1, 8, 10), (3, 7, 11, 9)])
_uv = me_cube_023.uv_layers.new(name='UVMap')
_uv.uv.foreach_set('vector', [0.625, 0.5, 0.875, 0.5, 0.875, 0.75, 0.625, 0.75, 0.375, 0.75, 0.625, 0.75, 0.625, 1.0, 0.375, 1.0, 0.375, 0.0, 0.625, 0.0, 0.625, 0.25, 0.375, 0.25, 0.375, 0.0, 0.375, 0.25, 0.375, 0.25, 0.375, 0.0, 0.375, 0.5, 0.625, 0.5, 0.625, 0.75, 0.375, 0.75, 0.375, 0.25, 0.625, 0.25, 0.625, 0.5, 0.375, 0.5, 0.125, 0.5, 0.375, 0.5, 0.375, 0.75, 0.125, 0.75, 0.375, 0.5, 0.375, 0.75, 0.375, 0.75, 0.375, 0.5, 0.375, 0.25, 0.375, 0.5, 0.375, 0.5, 0.375, 0.25, 0.375, 0.75, 0.375, 1.0, 0.375, 1.0, 0.375, 0.75])
me_cube_023.materials.append(mat_material_022)
me_cube_023.use_mirror_vertex_groups = False
me_cube_023.update()
me_cube_024 = bpy.data.meshes.new('Cube.024')
me_cube_024.from_pydata([(0.9828, 0.6236, 0.9986), (0.9828, 0.626, 0.9669), (0.9828, 0.3725, 0.9986), (0.9828, 0.3762, 0.9669), (0.9626, 0.6236, 0.9986), (0.9626, 0.626, 0.9669), (0.9626, 0.3725, 0.9986), (0.9626, 0.3762, 0.9669), (0.9828, 0.6236, 0.9669), (0.9828, 0.3725, 0.9669), (0.9626, 0.6236, 0.9669), (0.9626, 0.3725, 0.9669)], [], [(0, 4, 6, 2), (3, 2, 6, 7), (7, 6, 4, 5), (7, 5, 10, 11), (1, 0, 2, 3), (5, 4, 0, 1), (10, 8, 9, 11), (1, 3, 9, 8), (5, 1, 8, 10), (3, 7, 11, 9)])
_uv = me_cube_024.uv_layers.new(name='UVMap')
_uv.uv.foreach_set('vector', [0.625, 0.5, 0.875, 0.5, 0.875, 0.75, 0.625, 0.75, 0.375, 0.75, 0.625, 0.75, 0.625, 1.0, 0.375, 1.0, 0.375, 0.0, 0.625, 0.0, 0.625, 0.25, 0.375, 0.25, 0.375, 0.0, 0.375, 0.25, 0.375, 0.25, 0.375, 0.0, 0.375, 0.5, 0.625, 0.5, 0.625, 0.75, 0.375, 0.75, 0.375, 0.25, 0.625, 0.25, 0.625, 0.5, 0.375, 0.5, 0.125, 0.5, 0.375, 0.5, 0.375, 0.75, 0.125, 0.75, 0.375, 0.5, 0.375, 0.75, 0.375, 0.75, 0.375, 0.5, 0.375, 0.25, 0.375, 0.5, 0.375, 0.5, 0.375, 0.25, 0.375, 0.75, 0.375, 1.0, 0.375, 1.0, 0.375, 0.75])
me_cube_024.materials.append(mat_material_023)
me_cube_024.use_mirror_vertex_groups = False
me_cube_024.update()
me_cube_025 = bpy.data.meshes.new('Cube.025')
me_cube_025.from_pydata([(0.9828, 0.6236, 0.9986), (0.9828, 0.626, 0.9669), (0.9828, 0.3725, 0.9986), (0.9828, 0.3762, 0.9669), (0.9626, 0.6236, 0.9986), (0.9626, 0.626, 0.9669), (0.9626, 0.3725, 0.9986), (0.9626, 0.3762, 0.9669), (0.9828, 0.6236, 0.9669), (0.9828, 0.3725, 0.9669), (0.9626, 0.6236, 0.9669), (0.9626, 0.3725, 0.9669)], [], [(0, 4, 6, 2), (3, 2, 6, 7), (7, 6, 4, 5), (7, 5, 10, 11), (1, 0, 2, 3), (5, 4, 0, 1), (10, 8, 9, 11), (1, 3, 9, 8), (5, 1, 8, 10), (3, 7, 11, 9)])
_uv = me_cube_025.uv_layers.new(name='UVMap')
_uv.uv.foreach_set('vector', [0.625, 0.5, 0.875, 0.5, 0.875, 0.75, 0.625, 0.75, 0.375, 0.75, 0.625, 0.75, 0.625, 1.0, 0.375, 1.0, 0.375, 0.0, 0.625, 0.0, 0.625, 0.25, 0.375, 0.25, 0.375, 0.0, 0.375, 0.25, 0.375, 0.25, 0.375, 0.0, 0.375, 0.5, 0.625, 0.5, 0.625, 0.75, 0.375, 0.75, 0.375, 0.25, 0.625, 0.25, 0.625, 0.5, 0.375, 0.5, 0.125, 0.5, 0.375, 0.5, 0.375, 0.75, 0.125, 0.75, 0.375, 0.5, 0.375, 0.75, 0.375, 0.75, 0.375, 0.5, 0.375, 0.25, 0.375, 0.5, 0.375, 0.5, 0.375, 0.25, 0.375, 0.75, 0.375, 1.0, 0.375, 1.0, 0.375, 0.75])
me_cube_025.materials.append(mat_material_024)
me_cube_025.use_mirror_vertex_groups = False
me_cube_025.update()
me_cube_026 = bpy.data.meshes.new('Cube.026')
me_cube_026.from_pydata([(0.9828, 0.6236, 0.9986), (0.9828, 0.626, 0.9669), (0.9828, 0.3725, 0.9986), (0.9828, 0.3762, 0.9669), (0.9626, 0.6236, 0.9986), (0.9626, 0.626, 0.9669), (0.9626, 0.3725, 0.9986), (0.9626, 0.3762, 0.9669), (0.9828, 0.6236, 0.9669), (0.9828, 0.3725, 0.9669), (0.9626, 0.6236, 0.9669), (0.9626, 0.3725, 0.9669)], [], [(0, 4, 6, 2), (3, 2, 6, 7), (7, 6, 4, 5), (7, 5, 10, 11), (1, 0, 2, 3), (5, 4, 0, 1), (10, 8, 9, 11), (1, 3, 9, 8), (5, 1, 8, 10), (3, 7, 11, 9)])
_uv = me_cube_026.uv_layers.new(name='UVMap')
_uv.uv.foreach_set('vector', [0.625, 0.5, 0.875, 0.5, 0.875, 0.75, 0.625, 0.75, 0.375, 0.75, 0.625, 0.75, 0.625, 1.0, 0.375, 1.0, 0.375, 0.0, 0.625, 0.0, 0.625, 0.25, 0.375, 0.25, 0.375, 0.0, 0.375, 0.25, 0.375, 0.25, 0.375, 0.0, 0.375, 0.5, 0.625, 0.5, 0.625, 0.75, 0.375, 0.75, 0.375, 0.25, 0.625, 0.25, 0.625, 0.5, 0.375, 0.5, 0.125, 0.5, 0.375, 0.5, 0.375, 0.75, 0.125, 0.75, 0.375, 0.5, 0.375, 0.75, 0.375, 0.75, 0.375, 0.5, 0.375, 0.25, 0.375, 0.5, 0.375, 0.5, 0.375, 0.25, 0.375, 0.75, 0.375, 1.0, 0.375, 1.0, 0.375, 0.75])
me_cube_026.materials.append(mat_material_025)
me_cube_026.use_mirror_vertex_groups = False
me_cube_026.update()
me_cube_027 = bpy.data.meshes.new('Cube.027')
me_cube_027.from_pydata([(0.9828, 0.6236, 0.9986), (0.9828, 0.626, 0.9669), (0.9828, 0.3725, 0.9986), (0.9828, 0.3762, 0.9669), (0.9626, 0.6236, 0.9986), (0.9626, 0.626, 0.9669), (0.9626, 0.3725, 0.9986), (0.9626, 0.3762, 0.9669), (0.9828, 0.6236, 0.9669), (0.9828, 0.3725, 0.9669), (0.9626, 0.6236, 0.9669), (0.9626, 0.3725, 0.9669)], [], [(0, 4, 6, 2), (3, 2, 6, 7), (7, 6, 4, 5), (7, 5, 10, 11), (1, 0, 2, 3), (5, 4, 0, 1), (10, 8, 9, 11), (1, 3, 9, 8), (5, 1, 8, 10), (3, 7, 11, 9)])
_uv = me_cube_027.uv_layers.new(name='UVMap')
_uv.uv.foreach_set('vector', [0.625, 0.5, 0.875, 0.5, 0.875, 0.75, 0.625, 0.75, 0.375, 0.75, 0.625, 0.75, 0.625, 1.0, 0.375, 1.0, 0.375, 0.0, 0.625, 0.0, 0.625, 0.25, 0.375, 0.25, 0.375, 0.0, 0.375, 0.25, 0.375, 0.25, 0.375, 0.0, 0.375, 0.5, 0.625, 0.5, 0.625, 0.75, 0.375, 0.75, 0.375, 0.25, 0.625, 0.25, 0.625, 0.5, 0.375, 0.5, 0.125, 0.5, 0.375, 0.5, 0.375, 0.75, 0.125, 0.75, 0.375, 0.5, 0.375, 0.75, 0.375, 0.75, 0.375, 0.5, 0.375, 0.25, 0.375, 0.5, 0.375, 0.5, 0.375, 0.25, 0.375, 0.75, 0.375, 1.0, 0.375, 1.0, 0.375, 0.75])
me_cube_027.materials.append(mat_material_026)
me_cube_027.use_mirror_vertex_groups = False
me_cube_027.update()
me_cube_028 = bpy.data.meshes.new('Cube.028')
me_cube_028.from_pydata([(0.9828, 0.6236, 0.9986), (0.9828, 0.626, 0.9669), (0.9828, 0.3725, 0.9986), (0.9828, 0.3762, 0.9669), (0.9626, 0.6236, 0.9986), (0.9626, 0.626, 0.9669), (0.9626, 0.3725, 0.9986), (0.9626, 0.3762, 0.9669), (0.9828, 0.6236, 0.9669), (0.9828, 0.3725, 0.9669), (0.9626, 0.6236, 0.9669), (0.9626, 0.3725, 0.9669)], [], [(0, 4, 6, 2), (3, 2, 6, 7), (7, 6, 4, 5), (7, 5, 10, 11), (1, 0, 2, 3), (5, 4, 0, 1), (10, 8, 9, 11), (1, 3, 9, 8), (5, 1, 8, 10), (3, 7, 11, 9)])
_uv = me_cube_028.uv_layers.new(name='UVMap')
_uv.uv.foreach_set('vector', [0.625, 0.5, 0.875, 0.5, 0.875, 0.75, 0.625, 0.75, 0.375, 0.75, 0.625, 0.75, 0.625, 1.0, 0.375, 1.0, 0.375, 0.0, 0.625, 0.0, 0.625, 0.25, 0.375, 0.25, 0.375, 0.0, 0.375, 0.25, 0.375, 0.25, 0.375, 0.0, 0.375, 0.5, 0.625, 0.5, 0.625, 0.75, 0.375, 0.75, 0.375, 0.25, 0.625, 0.25, 0.625, 0.5, 0.375, 0.5, 0.125, 0.5, 0.375, 0.5, 0.375, 0.75, 0.125, 0.75, 0.375, 0.5, 0.375, 0.75, 0.375, 0.75, 0.375, 0.5, 0.375, 0.25, 0.375, 0.5, 0.375, 0.5, 0.375, 0.25, 0.375, 0.75, 0.375, 1.0, 0.375, 1.0, 0.375, 0.75])
me_cube_028.materials.append(mat_material_027)
me_cube_028.use_mirror_vertex_groups = False
me_cube_028.update()
me_cube_029 = bpy.data.meshes.new('Cube.029')
me_cube_029.from_pydata([(0.9828, 0.6236, 0.9986), (0.9828, 0.626, 0.9669), (0.9828, 0.3725, 0.9986), (0.9828, 0.3762, 0.9669), (0.9626, 0.6236, 0.9986), (0.9626, 0.626, 0.9669), (0.9626, 0.3725, 0.9986), (0.9626, 0.3762, 0.9669), (0.9828, 0.6236, 0.9669), (0.9828, 0.3725, 0.9669), (0.9626, 0.6236, 0.9669), (0.9626, 0.3725, 0.9669)], [], [(0, 4, 6, 2), (3, 2, 6, 7), (7, 6, 4, 5), (7, 5, 10, 11), (1, 0, 2, 3), (5, 4, 0, 1), (10, 8, 9, 11), (1, 3, 9, 8), (5, 1, 8, 10), (3, 7, 11, 9)])
_uv = me_cube_029.uv_layers.new(name='UVMap')
_uv.uv.foreach_set('vector', [0.625, 0.5, 0.875, 0.5, 0.875, 0.75, 0.625, 0.75, 0.375, 0.75, 0.625, 0.75, 0.625, 1.0, 0.375, 1.0, 0.375, 0.0, 0.625, 0.0, 0.625, 0.25, 0.375, 0.25, 0.375, 0.0, 0.375, 0.25, 0.375, 0.25, 0.375, 0.0, 0.375, 0.5, 0.625, 0.5, 0.625, 0.75, 0.375, 0.75, 0.375, 0.25, 0.625, 0.25, 0.625, 0.5, 0.375, 0.5, 0.125, 0.5, 0.375, 0.5, 0.375, 0.75, 0.125, 0.75, 0.375, 0.5, 0.375, 0.75, 0.375, 0.75, 0.375, 0.5, 0.375, 0.25, 0.375, 0.5, 0.375, 0.5, 0.375, 0.25, 0.375, 0.75, 0.375, 1.0, 0.375, 1.0, 0.375, 0.75])
me_cube_029.materials.append(mat_material_028)
me_cube_029.use_mirror_vertex_groups = False
me_cube_029.update()

# ---- objects
ob_cube = bpy.data.objects.new('Cube', me_cube)
ob_light = bpy.data.objects.new('Light', light_light)
ob_camera = bpy.data.objects.new('Camera', cam_camera)
ob_cube_001 = bpy.data.objects.new('Cube.001', me_cube_005)
ob_cube_002 = bpy.data.objects.new('Cube.002', me_cube_006)
ob_cube_003 = bpy.data.objects.new('Cube.003', me_cube_007)
ob_cube_004 = bpy.data.objects.new('Cube.004', me_cube_008)
ob_cube_005 = bpy.data.objects.new('Cube.005', me_cube_009)
ob_cube_006 = bpy.data.objects.new('Cube.006', me_cube_010)
ob_cube_007 = bpy.data.objects.new('Cube.007', me_cube_011)
ob_cube_008 = bpy.data.objects.new('Cube.008', me_cube_012)
ob_cube_009 = bpy.data.objects.new('Cube.009', me_cube_013)
ob_cube_010 = bpy.data.objects.new('Cube.010', me_cube_014)
ob_cube_011 = bpy.data.objects.new('Cube.011', me_cube_015)
ob_cube_012 = bpy.data.objects.new('Cube.012', me_cube_016)
ob_cube_013 = bpy.data.objects.new('Cube.013', me_cube_017)
ob_cube_014 = bpy.data.objects.new('Cube.014', me_cube_018)
ob_cube_015 = bpy.data.objects.new('Cube.015', me_cube_021)
ob_cube_016 = bpy.data.objects.new('Cube.016', me_cube_023)
ob_cube_017 = bpy.data.objects.new('Cube.017', me_cube_024)
ob_cube_018 = bpy.data.objects.new('Cube.018', me_cube_025)
ob_cube_019 = bpy.data.objects.new('Cube.019', me_cube_026)
ob_cube_020 = bpy.data.objects.new('Cube.020', me_cube_027)
ob_cube_021 = bpy.data.objects.new('Cube.021', me_cube_028)
ob_cube_022 = bpy.data.objects.new('Cube.022', me_cube_029)

# ---- transforms, parenting, visibility, modifiers, constraints
ob_cube.location = (0.0, 0.0, 0.0)
ob_cube.lock_rotations_4d = False
ob_cube.empty_display_type = 'ARROWS'
ob_cube.lineart.crease_threshold = 0.0
ob_light.location = (4.076, 1.005, 5.904)
ob_light.rotation_euler = (0.6503, 0.05522, 1.866)
ob_light.lock_rotations_4d = False
ob_light.empty_display_type = 'ARROWS'
ob_light.color = (0.0, 0.0, 0.0, 0.0)
ob_light.lineart.crease_threshold = 0.0
ob_camera.location = (7.359, -6.926, 4.958)
ob_camera.rotation_euler = (1.109, 0.0, 0.8149)
ob_camera.lock_rotations_4d = False
ob_camera.empty_display_type = 'ARROWS'
ob_camera.color = (0.0, 0.0, 0.0, 0.0)
ob_camera.display_type = 'WIRE'
ob_camera.lineart.crease_threshold = 0.0
ob_cube_001.location = (0.0, 0.0, 0.048)
ob_cube_001.lock_rotations_4d = False
ob_cube_001.empty_display_type = 'ARROWS'
ob_cube_001.lineart.crease_threshold = 0.0
ob_cube_002.location = (0.0, 0.0, 0.1004)
ob_cube_002.lock_rotations_4d = False
ob_cube_002.empty_display_type = 'ARROWS'
ob_cube_002.lineart.crease_threshold = 0.0
ob_cube_003.location = (0.0, 0.0, 0.155)
ob_cube_003.lock_rotations_4d = False
ob_cube_003.empty_display_type = 'ARROWS'
ob_cube_003.lineart.crease_threshold = 0.0
ob_cube_004.location = (0.0, 0.0, 0.2026)
ob_cube_004.lock_rotations_4d = False
ob_cube_004.empty_display_type = 'ARROWS'
ob_cube_004.lineart.crease_threshold = 0.0
ob_cube_005.location = (0.0, 0.0, 0.4515)
ob_cube_005.lock_rotations_4d = False
ob_cube_005.empty_display_type = 'ARROWS'
ob_cube_005.lineart.crease_threshold = 0.0
ob_cube_006.location = (0.0, 0.0, 0.4039)
ob_cube_006.lock_rotations_4d = False
ob_cube_006.empty_display_type = 'ARROWS'
ob_cube_006.lineart.crease_threshold = 0.0
ob_cube_007.location = (0.0, 0.0, 0.3493)
ob_cube_007.lock_rotations_4d = False
ob_cube_007.empty_display_type = 'ARROWS'
ob_cube_007.lineart.crease_threshold = 0.0
ob_cube_008.location = (0.0, 0.0, 0.2969)
ob_cube_008.lock_rotations_4d = False
ob_cube_008.empty_display_type = 'ARROWS'
ob_cube_008.lineart.crease_threshold = 0.0
ob_cube_009.location = (0.0, 0.0, 0.2489)
ob_cube_009.lock_rotations_4d = False
ob_cube_009.empty_display_type = 'ARROWS'
ob_cube_009.lineart.crease_threshold = 0.0
ob_cube_010.location = (0.0, 0.0, 0.7155)
ob_cube_010.lock_rotations_4d = False
ob_cube_010.empty_display_type = 'ARROWS'
ob_cube_010.lineart.crease_threshold = 0.0
ob_cube_011.location = (0.0, 0.0, 0.668)
ob_cube_011.lock_rotations_4d = False
ob_cube_011.empty_display_type = 'ARROWS'
ob_cube_011.lineart.crease_threshold = 0.0
ob_cube_012.location = (0.0, 0.0, 0.6134)
ob_cube_012.lock_rotations_4d = False
ob_cube_012.empty_display_type = 'ARROWS'
ob_cube_012.lineart.crease_threshold = 0.0
ob_cube_013.location = (0.0, 0.0, 0.561)
ob_cube_013.lock_rotations_4d = False
ob_cube_013.empty_display_type = 'ARROWS'
ob_cube_013.lineart.crease_threshold = 0.0
ob_cube_014.location = (0.0, 0.0, 0.513)
ob_cube_014.lock_rotations_4d = False
ob_cube_014.empty_display_type = 'ARROWS'
ob_cube_014.lineart.crease_threshold = 0.0
ob_cube_015.location = (-0.003095, 1.576, 1.319)
ob_cube_015.rotation_euler = (1.512, 0.06677, -0.003911)
ob_cube_015.lock_rotations_4d = False
ob_cube_015.empty_display_type = 'ARROWS'
ob_cube_015.lineart.crease_threshold = 0.0
ob_cube_016.location = (-0.003095, 1.889, 1.319)
ob_cube_016.rotation_euler = (1.512, 0.06677, -0.003911)
ob_cube_016.lock_rotations_4d = False
ob_cube_016.empty_display_type = 'ARROWS'
ob_cube_016.lineart.crease_threshold = 0.0
ob_cube_017.location = (-0.003095, 1.576, 1.319)
ob_cube_017.rotation_euler = (1.512, 0.06677, -0.003911)
ob_cube_017.lock_rotations_4d = False
ob_cube_017.empty_display_type = 'ARROWS'
ob_cube_017.lineart.crease_threshold = 0.0
ob_cube_018.location = (-0.003095, 1.297, 1.319)
ob_cube_018.rotation_euler = (1.512, 0.06677, -0.003911)
ob_cube_018.lock_rotations_4d = False
ob_cube_018.empty_display_type = 'ARROWS'
ob_cube_018.lineart.crease_threshold = 0.0
ob_cube_019.location = (-0.003095, 1.062, 1.319)
ob_cube_019.rotation_euler = (1.512, 0.06677, -0.003911)
ob_cube_019.lock_rotations_4d = False
ob_cube_019.empty_display_type = 'ARROWS'
ob_cube_019.lineart.crease_threshold = 0.0
ob_cube_020.location = (-0.003095, 0.6954, 1.319)
ob_cube_020.rotation_euler = (1.512, 0.06677, -0.003911)
ob_cube_020.lock_rotations_4d = False
ob_cube_020.empty_display_type = 'ARROWS'
ob_cube_020.lineart.crease_threshold = 0.0
ob_cube_021.location = (-0.003095, 0.3239, 1.319)
ob_cube_021.rotation_euler = (1.512, 0.06677, -0.003911)
ob_cube_021.lock_rotations_4d = False
ob_cube_021.empty_display_type = 'ARROWS'
ob_cube_021.lineart.crease_threshold = 0.0
ob_cube_022.location = (-0.003095, 0.03721, 1.319)
ob_cube_022.rotation_euler = (1.512, 0.06677, -0.003911)
ob_cube_022.lock_rotations_4d = False
ob_cube_022.empty_display_type = 'ARROWS'
ob_cube_022.lineart.crease_threshold = 0.0

# ---- collection membership
col_collection.objects.link(ob_cube)
col_collection.objects.link(ob_light)
col_collection.objects.link(ob_camera)
col_collection.objects.link(ob_cube_001)
col_collection.objects.link(ob_cube_002)
col_collection.objects.link(ob_cube_003)
col_collection.objects.link(ob_cube_004)
col_collection.objects.link(ob_cube_005)
col_collection.objects.link(ob_cube_006)
col_collection.objects.link(ob_cube_007)
col_collection.objects.link(ob_cube_008)
col_collection.objects.link(ob_cube_009)
col_collection.objects.link(ob_cube_010)
col_collection.objects.link(ob_cube_011)
col_collection.objects.link(ob_cube_012)
col_collection.objects.link(ob_cube_013)
col_collection.objects.link(ob_cube_014)
col_collection.objects.link(ob_cube_015)
col_collection.objects.link(ob_cube_016)
col_collection.objects.link(ob_cube_017)
col_collection.objects.link(ob_cube_018)
col_collection.objects.link(ob_cube_019)
col_collection.objects.link(ob_cube_020)
col_collection.objects.link(ob_cube_021)
col_collection.objects.link(ob_cube_022)

# ---- scene / render settings (as saved in the file)
scene.camera = ob_camera
scene.frame_start = 1; scene.frame_end = 250; scene.frame_set(1)
scene.render.engine = 'BLENDER_EEVEE_NEXT'
scene.render.bake_bias = 0.0
scene.render.bake_samples = 0
scene.cycles.sampling_pattern = 'TABULATED_SOBOL'
scene.eevee.use_volume_custom_range = False
bpy.context.view_layer.update()
